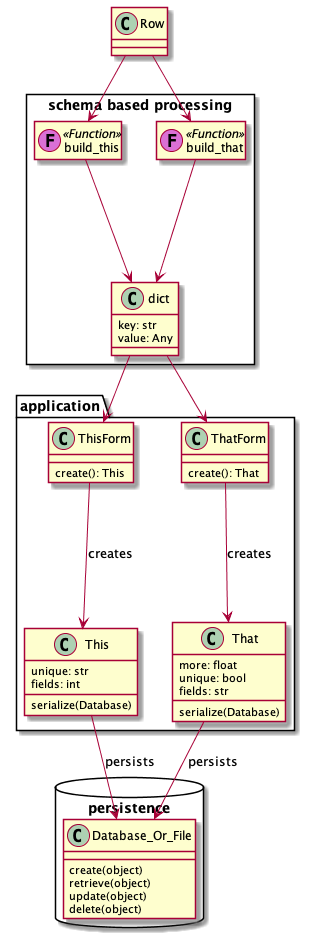

The diagram above was rendered by PlantUML. Its source (embedded in the PNG):
@startuml

package application <<Folder>> {
    class This {
        unique: str
        fields: int
        serialize(Database)
    }
    class That {
        more: float
        unique: bool
        fields: str
        serialize(Database)
    }

    class ThisForm {
        create(): This
    }

    class ThatForm {
        create(): That
    }
}

package persistence <<Database>> {
    class Database_Or_File {
        create(object)
        retrieve(object)
        update(object)
        delete(object)
    }
}

ThisForm --> This : "creates"
ThatForm --> That : "creates"

This --> Database_Or_File : "persists"
That --> Database_Or_File : "persists"

class Row

package "schema based processing" <<Rectangle>> {
    class build_this << (F,orchid) Function >>
    class build_that << (F,orchid) Function >>
    hide build_this members
    hide build_that members

    class dict {
        key: str
        value: Any
    }

    build_this --> dict
    build_that --> dict
}

Row --> build_this
Row --> build_that

dict --> ThisForm
dict --> ThatForm
@enduml